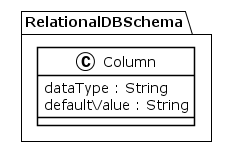

The diagram above was rendered by PlantUML. Its source (embedded in the PNG):
@startuml
!theme plain
package RelationalDBSchema {
class Column {
	 dataType : String
	 defaultValue : String
}
}
@enduml